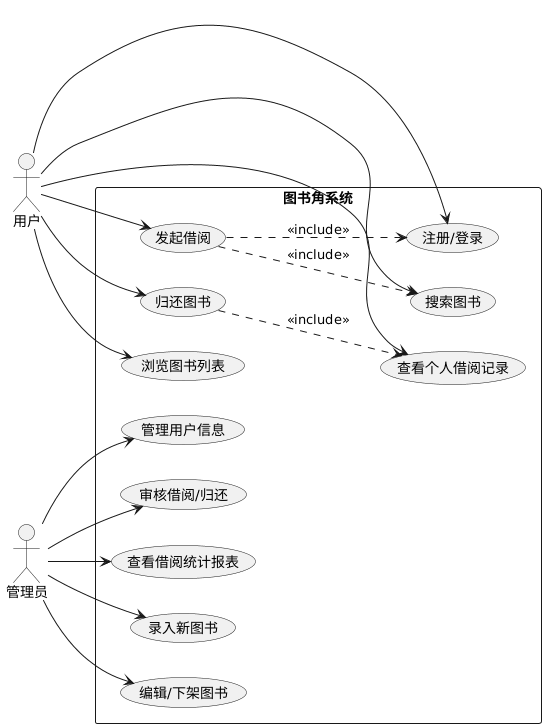

The diagram above was rendered by PlantUML. Its source (embedded in the PNG):
@startuml
left to right direction

actor "用户" as User
actor "管理员" as Admin

rectangle "图书角系统" {
  usecase "注册/登录" as UC_Login
  usecase "浏览图书列表" as UC_Browse
  usecase "搜索图书" as UC_Search
  usecase "发起借阅" as UC_Borrow
  usecase "归还图书" as UC_Return
  usecase "查看个人借阅记录" as UC_ViewRecords

  usecase "录入新图书" as UC_AddBook
  usecase "编辑/下架图书" as UC_EditBook
  usecase "管理用户信息" as UC_ManageUser
  usecase "审核借阅/归还" as UC_Approve
  usecase "查看借阅统计报表" as UC_Report
}

User --> UC_Login
User --> UC_Browse
User --> UC_Search
User --> UC_Borrow
User --> UC_Return
User --> UC_ViewRecords

Admin --> UC_AddBook
Admin --> UC_EditBook
Admin --> UC_ManageUser
Admin --> UC_Approve
Admin --> UC_Report

UC_Borrow ..> UC_Login : <<include>>
UC_Borrow ..> UC_Search : <<include>>
UC_Return ..> UC_ViewRecords : <<include>>
@enduml